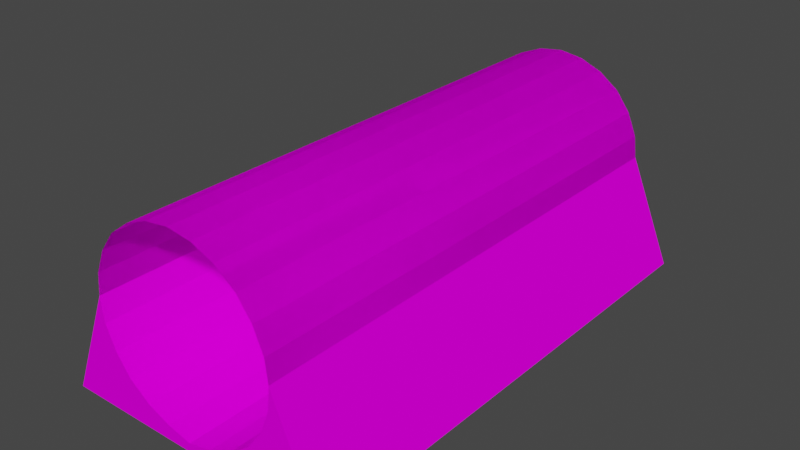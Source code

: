 # Source: tubetun.blend  (saved by Blender 3.3.6; exported with 4.5.12 LTS)
import bpy
from mathutils import Matrix  # noqa: F401  (used for matrix-valued properties, if any)

bpy.ops.wm.read_factory_settings(use_empty=True)
scene = bpy.context.scene
scene.name = 'Scene'

# ---- collections
col_collection = bpy.data.collections.new('Collection'); scene.collection.children.link(col_collection)

# ---- images (referenced by path relative to the original .blend; pixels are not part of the script)
import os
ASSET_DIR = os.environ.get("B2B_ASSET_DIR", "")  # directory of the original .blend (textures are referenced by path, not embedded)
HERE = os.path.dirname(os.path.abspath(__file__))  # packed textures are extracted next to this script under _unpacked/

def load_image(name, relpath, width, height, colorspace="sRGB"):
    """Load a texture the original file referenced (path relative to the .blend, or extracted next to this script)."""
    p = next((c for c in (os.path.join(HERE, relpath), os.path.join(ASSET_DIR, relpath)) if relpath and os.path.exists(c)), "")
    if p:
        img = bpy.data.images.load(p, check_existing=True)
        img.name = name
    else:  # same state as the original file: an image datablock whose file is absent (Cycles renders it pink)
        img = bpy.data.images.new(name, width, height)
        img.source = "FILE"
        img.filepath = "//" + (relpath or name)
    img.colorspace_settings.name = colorspace
    return img
img_trackset00_trk_c1_straight_png_001 = load_image('trackset00_trk_c1_straight.png.001', 'trackset00_trk_c1_straight.png', 1024, 1024, 'sRGB')
img_trackset00_trk_tubeglass_png_001 = load_image('trackset00_trk_tubeglass.png.001', 'trackset00_trk_tubeglass.png', 1024, 1024, 'sRGB')
img_trackset00_trk_ubankback_png_001 = load_image('trackset00_trk_ubankback.png.001', 'trackset00_trk_ubankback.png', 1024, 1024, 'sRGB')
img_trackset00_trk_ubank_png_001 = load_image('trackset00_trk_ubank.png.001', 'trackset00_trk_ubank.png', 1024, 1024, 'sRGB')

# ---- materials (node trees are filled in below, after node groups)
mat_trackset00_trk_c1_straight = bpy.data.materials.new('trackset00_trk_c1_straight')
mat_trackset00_trk_c1_straight.alpha_threshold = 0.0
mat_trackset00_trk_c1_straight.use_transparent_shadow = False
mat_trackset00_trk_c1_straight.diffuse_color = (1.0, 1.0, 1.0, 1.0)
mat_trackset00_trk_c1_straight.roughness = 0.5
mat_trackset00_trk_tubeglass = bpy.data.materials.new('trackset00_trk_tubeglass')
mat_trackset00_trk_tubeglass.alpha_threshold = 0.0
mat_trackset00_trk_tubeglass.use_transparent_shadow = False
mat_trackset00_trk_tubeglass.diffuse_color = (1.0, 1.0, 1.0, 1.0)
mat_trackset00_trk_tubeglass.roughness = 0.5
mat_trackset00_trk_ubankback = bpy.data.materials.new('trackset00_trk_ubankback')
mat_trackset00_trk_ubankback.alpha_threshold = 0.0
mat_trackset00_trk_ubankback.use_transparent_shadow = False
mat_trackset00_trk_ubankback.diffuse_color = (1.0, 1.0, 1.0, 1.0)
mat_trackset00_trk_ubankback.roughness = 0.5
mat_trackset00_trk_ubank = bpy.data.materials.new('trackset00_trk_ubank')
mat_trackset00_trk_ubank.alpha_threshold = 0.0
mat_trackset00_trk_ubank.use_transparent_shadow = False
mat_trackset00_trk_ubank.diffuse_color = (1.0, 1.0, 1.0, 1.0)
mat_trackset00_trk_ubank.roughness = 0.5

# ---- material node trees
mat_trackset00_trk_c1_straight.use_nodes = True; mat_trackset00_trk_c1_straight.node_tree.nodes.clear()
_N = mat_trackset00_trk_c1_straight.node_tree.nodes; _L = mat_trackset00_trk_c1_straight.node_tree.links
n0 = _N.new('ShaderNodeBsdfDiffuse'); n0.name = 'Diffuse BSDF'; n0.location = (0, 0)
n1 = _N.new('ShaderNodeTexImage'); n1.name = 'Image Texture'; n1.location = (0, 0)
n1.image = img_trackset00_trk_c1_straight_png_001
n2 = _N.new('ShaderNodeOutputMaterial'); n2.name = 'Material Output'; n2.location = (0, 0)
_L.new(n0.outputs[0], n2.inputs[0])
_L.new(n1.outputs[0], n0.inputs[0])
n2.is_active_output = True
mat_trackset00_trk_tubeglass.use_nodes = True; mat_trackset00_trk_tubeglass.node_tree.nodes.clear()
_N = mat_trackset00_trk_tubeglass.node_tree.nodes; _L = mat_trackset00_trk_tubeglass.node_tree.links
n0 = _N.new('ShaderNodeBsdfDiffuse'); n0.name = 'Diffuse BSDF'; n0.location = (0, 0)
n1 = _N.new('ShaderNodeTexImage'); n1.name = 'Image Texture'; n1.location = (0, 0)
n1.image = img_trackset00_trk_tubeglass_png_001
n2 = _N.new('ShaderNodeOutputMaterial'); n2.name = 'Material Output'; n2.location = (0, 0)
_L.new(n0.outputs[0], n2.inputs[0])
_L.new(n1.outputs[0], n0.inputs[0])
n2.is_active_output = True
mat_trackset00_trk_ubankback.use_nodes = True; mat_trackset00_trk_ubankback.node_tree.nodes.clear()
_N = mat_trackset00_trk_ubankback.node_tree.nodes; _L = mat_trackset00_trk_ubankback.node_tree.links
n0 = _N.new('ShaderNodeBsdfDiffuse'); n0.name = 'Diffuse BSDF'; n0.location = (0, 0)
n1 = _N.new('ShaderNodeTexImage'); n1.name = 'Image Texture'; n1.location = (0, 0)
n1.image = img_trackset00_trk_ubankback_png_001
n2 = _N.new('ShaderNodeOutputMaterial'); n2.name = 'Material Output'; n2.location = (0, 0)
_L.new(n0.outputs[0], n2.inputs[0])
_L.new(n1.outputs[0], n0.inputs[0])
n2.is_active_output = True
mat_trackset00_trk_ubank.use_nodes = True; mat_trackset00_trk_ubank.node_tree.nodes.clear()
_N = mat_trackset00_trk_ubank.node_tree.nodes; _L = mat_trackset00_trk_ubank.node_tree.links
n0 = _N.new('ShaderNodeBsdfDiffuse'); n0.name = 'Diffuse BSDF'; n0.location = (0, 0)
n1 = _N.new('ShaderNodeTexImage'); n1.name = 'Image Texture'; n1.location = (0, 0)
n1.image = img_trackset00_trk_ubank_png_001
n2 = _N.new('ShaderNodeOutputMaterial'); n2.name = 'Material Output'; n2.location = (0, 0)
_L.new(n0.outputs[0], n2.inputs[0])
_L.new(n1.outputs[0], n0.inputs[0])
n2.is_active_output = True

# ---- world
world_world = bpy.data.worlds.new('World'); scene.world = world_world
world_world.use_nodes = True; world_world.node_tree.nodes.clear()
_N = world_world.node_tree.nodes; _L = world_world.node_tree.links
n0 = _N.new('ShaderNodeOutputWorld'); n0.name = 'World Output'; n0.location = (300, 300)
n1 = _N.new('ShaderNodeBackground'); n1.name = 'Background'; n1.location = (10, 300)
n1.inputs[0].default_value = (0.05088, 0.05088, 0.05088, 1.0)
_L.new(n1.outputs[0], n0.inputs[0])
n0.is_active_output = True
world_world.color = (0.05088, 0.05088, 0.05088)
world_world.use_sun_shadow = False
world_world.sun_shadow_jitter_overblur = 0.0

# ---- meshes
me_track5_pmd0_mesh_004 = bpy.data.meshes.new('TRACK5.PMD0.mesh.004')
me_track5_pmd0_mesh_004.from_pydata([(12.38, 22.74, 0.0), (8.193, 22.73, 7.254), (6.021, 22.74, 3.471), (7.33, 22.74, 5.219), (-12.37, 22.72, 0.0), (0.0, 22.73, 0.7883), (12.38, -22.71, 0.0), (-12.37, -22.73, 0.0), (0.0, -22.72, 0.7703), (-8.193, 22.72, 7.254), (2.159, 22.73, 1.287), (4.196, 22.73, 2.13), (8.438, 22.73, 9.438), (-2.159, 22.73, 1.287), (-6.021, 22.72, 3.471), (-4.197, 22.72, 2.13), (-7.322, 22.72, 5.219), (8.437, -22.71, 9.438), (8.193, -22.71, 7.254), (-2.159, -22.72, 1.287), (-4.197, -22.72, 2.13), (-6.021, -22.72, 3.471), (-8.193, -22.73, 7.254), (-8.437, -22.73, 9.438), (-7.322, -22.72, 5.219), (2.158, -22.72, 1.287), (6.021, -22.71, 3.471), (4.197, -22.71, 2.13), (7.33, -22.71, 5.219), (0.0, -22.72, 17.65), (2.158, -22.72, 17.36), (4.197, -22.72, 16.53), (6.021, -22.72, 15.19), (7.33, -22.72, 13.45), (8.193, -22.71, 11.42), (8.193, 22.73, 11.42), (-8.193, -22.73, 11.42), (-6.021, -22.73, 15.19), (-4.197, -22.73, 16.53), (-2.159, -22.73, 17.36), (-8.437, 22.72, 9.438), (2.158, 22.72, 17.36), (0.0, 22.72, 17.66), (4.197, 22.72, 16.53), (6.021, 22.73, 15.19), (7.33, 22.73, 13.45), (-8.193, 22.72, 11.42), (-7.322, -22.73, 13.45), (-7.322, 22.72, 13.45), (-6.021, 22.72, 15.19), (-4.197, 22.72, 16.53), (-2.159, 22.72, 17.36), (8.438, 22.73, 9.438), (8.437, -22.71, 9.438), (-8.437, -22.73, 9.438), (0.0, -22.72, 17.65), (2.158, -22.72, 17.36), (4.197, -22.72, 16.53), (6.021, -22.72, 15.19), (7.33, -22.72, 13.45), (8.193, -22.71, 11.42), (8.193, 22.73, 11.42), (-8.193, -22.73, 11.42), (-6.021, -22.73, 15.19), (-4.197, -22.73, 16.53), (-2.159, -22.73, 17.36), (-8.437, 22.72, 9.438), (2.158, 22.72, 17.36), (0.0, 22.72, 17.66), (4.197, 22.72, 16.53), (6.021, 22.73, 15.19), (7.33, 22.73, 13.45), (-8.193, 22.72, 11.42), (-7.322, -22.73, 13.45), (-7.322, 22.72, 13.45), (-6.021, 22.72, 15.19), (-4.197, 22.72, 16.53), (-2.159, 22.72, 17.36)], [], [(10, 11, 2, 3, 1, 0, 5), (12, 0, 1), (0, 6, 7, 4), (6, 0, 12, 17), (40, 4, 7, 23), (29, 30, 41, 42), (30, 31, 43, 41), (31, 32, 44, 43), (32, 33, 45, 44), (33, 34, 35, 45), (34, 17, 12, 35), (23, 36, 46, 40), (36, 47, 48, 46), (47, 37, 49, 48), (37, 38, 50, 49), (38, 39, 51, 50), (39, 29, 42, 51), (17, 12, 1, 18), (18, 1, 3, 28), (28, 3, 2, 26), (26, 2, 11, 27), (27, 11, 10, 25), (25, 10, 5, 8), (8, 5, 13, 19), (19, 13, 15, 20), (20, 15, 14, 21), (21, 14, 16, 24), (24, 16, 9, 22), (22, 9, 40, 23), (23, 7, 8, 19, 20, 21, 24, 22), (28, 26, 27, 25, 8, 6, 17, 18), (6, 8, 7), (40, 9, 4), (13, 5, 4, 9, 16, 14, 15), (4, 5, 0), (55, 68, 67, 56), (56, 67, 69, 57), (57, 69, 70, 58), (58, 70, 71, 59), (59, 71, 61, 60), (60, 61, 52, 53), (54, 66, 72, 62), (62, 72, 74, 73), (73, 74, 75, 63), (63, 75, 76, 64), (64, 76, 77, 65), (65, 77, 68, 55)])
me_track5_pmd0_mesh_004.polygons.foreach_set('material_index', [3, 3, 3, 2, 2, 1, 1, 1, 1, 1, 1, 1, 1, 1, 1, 1, 1, 3, 3, 3, 3, 3, 3, 3, 3, 3, 3, 3, 3, 2, 3, 0, 3, 3, 0, 1, 1, 1, 1, 1, 1, 1, 1, 1, 1, 1, 1])
_uv = me_track5_pmd0_mesh_004.uv_layers.new(name='UVMap')
_uv.uv.foreach_set('vector', [0.1667, 0.0, 0.3333, 0.0, 0.5, 0.0, 0.6667, 0.0, 0.8333, 0.0, 0.0, 0.0, 0.01863, 0.0, 1.0, 0.0, 0.0, 0.0, 0.8333, 0.0, 0.0, 0.0, 0.0, 2.5, 0.0, 2.5, 0.0, 0.0, 0.0, 2.5, 0.0, 0.0, 1.0, 0.0, 1.0, 2.5, 1.0, 0.0, 0.0, 0.0, 0.0, 2.5, 1.0, 2.5, 0.0, 1.0, 0.0, 0.5, 6.0, 0.5, 6.0, 1.0, 0.0, 1.5, 0.0, 1.0, 6.0, 1.0, 6.0, 1.5, 0.0, 1.0, 0.0, 0.5, 6.0, 0.5, 6.0, 1.0, 0.0, 1.5, 0.0, 1.0, 6.0, 1.0, 6.0, 1.5, 0.0, 1.0, 0.0, 0.5, 6.0, 0.5, 6.0, 1.0, 0.0, 1.5, 0.0, 1.0, 6.0, 1.0, 6.0, 1.5, 0.0, 1.0, 0.0, 0.5, 6.0, 0.5, 6.0, 1.0, 0.0, 1.5, 0.0, 1.0, 6.0, 1.0, 6.0, 1.5, 0.0, 1.0, 0.0, 0.5, 6.0, 0.5, 6.0, 1.0, 0.0, 1.5, 0.0, 1.0, 6.0, 1.0, 6.0, 1.5, 0.0, 1.0, 0.0, 0.5, 6.0, 0.5, 6.0, 1.0, 0.0, 1.5, 0.0, 1.0, 6.0, 1.0, 6.0, 1.5, 1.0, 2.5, 0.9814, 0.0, 0.8333, 0.0, 0.8333, 2.5, 0.8333, 2.5, 0.8333, 0.0, 0.6667, 0.0, 0.6667, 2.5, 0.6667, 2.5, 0.6667, 0.0, 0.5, 0.0, 0.5, 2.5, 0.5, 2.5, 0.5, 0.0, 0.3333, 0.0, 0.3333, 2.5, 0.3333, 2.5, 0.3333, 0.0, 0.1667, 0.0, 0.1667, 2.5, 0.1667, 2.5, 0.1667, 0.0, 0.01863, 0.0, 0.0, 2.5, 0.0, 2.5, 0.01863, 0.0, 0.1667, 0.0, 0.1667, 2.5, 0.1667, 2.5, 0.1667, 0.0, 0.3333, 0.0, 0.3333, 2.5, 0.3333, 2.5, 0.3333, 0.0, 0.5, 0.0, 0.5, 2.5, 0.5, 2.5, 0.5, 0.0, 0.6667, 0.0, 0.6667, 2.5, 0.6667, 2.5, 0.6667, 0.0, 0.8333, 0.0, 0.8333, 2.5, 0.8333, 2.5, 0.8333, 0.0, 0.9814, 0.0, 1.0, 2.5, 1.0, 2.5, 0.0, 2.5, 0.0, 2.5, 0.1667, 2.5, 0.3333, 2.5, 0.5, 2.5, 0.6667, 2.5, 0.8333, 2.5, 0.6667, 2.5, 0.5, 2.5, 0.3333, 2.5, 0.1667, 2.5, 0.0, 2.5, 0.0, 2.5, 1.0, 2.5, 0.8333, 2.5, 0.0, 2.5, 0.0, 2.5, 0.0, 2.5, 1.0, 0.0, 0.8333, 0.0, 0.0, 0.0, 0.1667, 0.0, 0.01863, 0.0, 0.0, 0.0, 0.8333, 0.0, 0.6667, 0.0, 0.5, 0.0, 0.3333, 0.0, 0.0, 0.0, 0.01863, 0.0, 0.0, 0.0, 0.0, 1.0, 6.0, 1.0, 6.0, 0.5, 0.0, 0.5, 0.0, 1.5, 6.0, 1.5, 6.0, 1.0, 0.0, 1.0, 0.0, 1.0, 6.0, 1.0, 6.0, 0.5, 0.0, 0.5, 0.0, 1.5, 6.0, 1.5, 6.0, 1.0, 0.0, 1.0, 0.0, 1.0, 6.0, 1.0, 6.0, 0.5, 0.0, 0.5, 0.0, 1.5, 6.0, 1.5, 6.0, 1.0, 0.0, 1.0, 0.0, 1.0, 6.0, 1.0, 6.0, 0.5, 0.0, 0.5, 0.0, 1.5, 6.0, 1.5, 6.0, 1.0, 0.0, 1.0, 0.0, 1.0, 6.0, 1.0, 6.0, 0.5, 0.0, 0.5, 0.0, 1.5, 6.0, 1.5, 6.0, 1.0, 0.0, 1.0, 0.0, 1.0, 6.0, 1.0, 6.0, 0.5, 0.0, 0.5, 0.0, 1.5, 6.0, 1.5, 6.0, 1.0, 0.0, 1.0])
me_track5_pmd0_mesh_004.materials.append(mat_trackset00_trk_c1_straight)
me_track5_pmd0_mesh_004.materials.append(mat_trackset00_trk_tubeglass)
me_track5_pmd0_mesh_004.materials.append(mat_trackset00_trk_ubankback)
me_track5_pmd0_mesh_004.materials.append(mat_trackset00_trk_ubank)
me_track5_pmd0_mesh_004.use_remesh_preserve_volume = False
me_track5_pmd0_mesh_004.use_remesh_preserve_attributes = False
me_track5_pmd0_mesh_004.use_mirror_vertex_groups = False
me_track5_pmd0_mesh_004.update()

# ---- objects
ob_main = bpy.data.objects.new('main', me_track5_pmd0_mesh_004)
ob_w = bpy.data.objects.new('w', None)
ob_w1 = bpy.data.objects.new('w1', None)
ob_a_001 = bpy.data.objects.new('A.001', None)
ob_c_001 = bpy.data.objects.new('C.001', None)
ob_a = bpy.data.objects.new('A', None)
ob_c = bpy.data.objects.new('C', None)
ob_empty_006 = bpy.data.objects.new('Empty.006', None)
ob_empty_007 = bpy.data.objects.new('Empty.007', None)
ob_b = bpy.data.objects.new('B', None)
ob_b_001 = bpy.data.objects.new('B.001', None)

# ---- transforms, parenting, visibility, modifiers, constraints
ob_main.location = (0.0, 0.0, 0.0)
ob_main.scale = (1.0, 1.0, 1.0)
ob_main.lineart.crease_threshold = 0.0
ob_w.location = (0.00845, -22.72, 0.0)
ob_w1.location = (-0.0281, 22.73, 0.0)
ob_a_001.parent = ob_empty_006
ob_a_001.location = (-5.956, -22.35, 3.26)
ob_c_001.parent = ob_empty_006
ob_c_001.location = (-5.992, 22.09, 3.278)
ob_a.parent = ob_empty_007
ob_a.location = (5.976, -22.42, 3.223)
ob_c.parent = ob_empty_007
ob_c.location = (5.92, 21.57, 3.201)
ob_empty_006.parent = ob_w
ob_empty_006.matrix_parent_inverse = Matrix(((1.0, -0.0, -0.0, -0.0004649), (-0.0, 1.0, 0.0, 22.76), (-0.0, -0.0, 1.0, -0.2079), (-0.0, 0.0, -0.0, 1.0)))
ob_empty_006.location = (0.0, 0.0, 0.2123)
ob_empty_007.parent = ob_w
ob_empty_007.matrix_parent_inverse = Matrix(((1.0, -0.0, -0.0, -0.0004649), (-0.0, 1.0, 0.0, 22.76), (-0.0, -0.0, 1.0, -0.2079), (-0.0, 0.0, -0.0, 1.0)))
ob_empty_007.location = (0.0, 0.0, 0.2123)
ob_b.parent = ob_empty_006
ob_b.location = (-5.956, -0.1706, 3.26)
ob_b_001.parent = ob_empty_007
ob_b_001.location = (5.976, 0.0259, 3.223)

# ---- collection membership
col_collection.objects.link(ob_main)
col_collection.objects.link(ob_w)
col_collection.objects.link(ob_w1)
col_collection.objects.link(ob_a_001)
col_collection.objects.link(ob_c_001)
col_collection.objects.link(ob_a)
col_collection.objects.link(ob_c)
col_collection.objects.link(ob_empty_006)
col_collection.objects.link(ob_empty_007)
col_collection.objects.link(ob_b)
col_collection.objects.link(ob_b_001)

# ---- scene / render settings (as saved in the file)
scene.frame_start = 1; scene.frame_end = 250; scene.frame_set(1)
scene.render.engine = 'BLENDER_EEVEE_NEXT'
scene.cycles.sampling_pattern = 'TABULATED_SOBOL'
scene.cycles.use_light_tree = False
scene.view_settings.view_transform = 'Filmic'
bpy.context.view_layer.update()

# ---- added for rendering (the .blend has no active camera and no usable light): camera, sun
cam_auto = bpy.data.cameras.new('AutoCamera')
cam_auto.lens = 50.0
cam_auto.sensor_width = 36.0
cam_auto.clip_end = 1000.0
ob_auto_camera = bpy.data.objects.new('AutoCamera', cam_auto)
scene.collection.objects.link(ob_auto_camera)
ob_auto_camera.location = (50.6174, -60.724, 49.3188)
ob_auto_camera.rotation_euler = (1.09748, -7.21219e-08, 0.694738)
scene.camera = ob_auto_camera
light_auto_sun = bpy.data.lights.new('AutoSun', 'SUN')
light_auto_sun.energy = 3.0
light_auto_sun.angle = 0.0523599
ob_auto_sun = bpy.data.objects.new('AutoSun', light_auto_sun)
scene.collection.objects.link(ob_auto_sun)
ob_auto_sun.rotation_euler = (0.872665, 0.174533, 0.523599)
bpy.context.view_layer.update()
